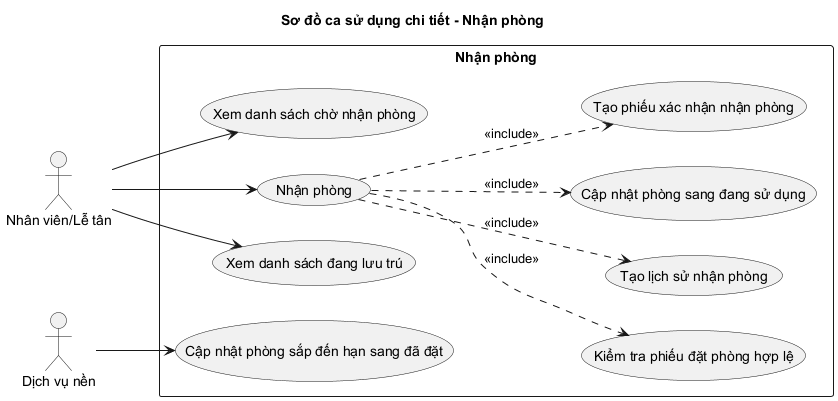

The diagram above was rendered by PlantUML. Its source (embedded in the PNG):
@startuml UseCase_CheckIn
left to right direction
skinparam shadowing false
title Sơ đồ ca sử dụng chi tiết - Nhận phòng

actor "Nhân viên/Lễ tân" as Staff
actor "Dịch vụ nền" as Background

rectangle "Nhận phòng" {
  usecase "Xem danh sách chờ nhận phòng" as UC_List
  usecase "Kiểm tra phiếu đặt phòng hợp lệ" as UC_Validate
  usecase "Nhận phòng" as UC_CheckIn
  usecase "Tạo lịch sử nhận phòng" as UC_History
  usecase "Cập nhật phòng sang đang sử dụng" as UC_RoomStatus
  usecase "Tạo phiếu xác nhận nhận phòng" as UC_Receipt
  usecase "Xem danh sách đang lưu trú" as UC_CheckedInList
  usecase "Cập nhật phòng sắp đến hạn sang đã đặt" as UC_AutoReserved
}

Staff --> UC_List
Staff --> UC_CheckIn
Staff --> UC_CheckedInList
Background --> UC_AutoReserved

UC_CheckIn ..> UC_Validate : <<include>>
UC_CheckIn ..> UC_History : <<include>>
UC_CheckIn ..> UC_RoomStatus : <<include>>
UC_CheckIn ..> UC_Receipt : <<include>>
@enduml